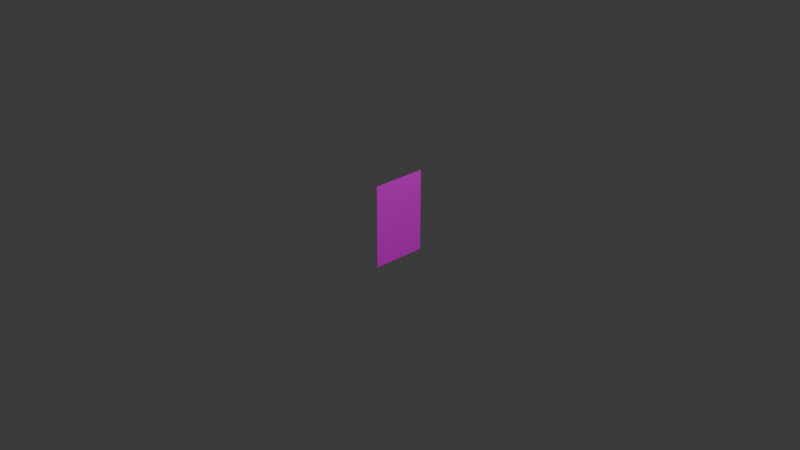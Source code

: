 # Source: poster.blend  (saved by Blender 4.1.23; exported with 4.5.12 LTS)
import bpy
from mathutils import Matrix  # noqa: F401  (used for matrix-valued properties, if any)

bpy.ops.wm.read_factory_settings(use_empty=True)
scene = bpy.context.scene
scene.name = 'Scene'

# ---- collections
col_collection = bpy.data.collections.new('Collection'); scene.collection.children.link(col_collection)

# ---- images (referenced by path relative to the original .blend; pixels are not part of the script)
import os
ASSET_DIR = os.environ.get("B2B_ASSET_DIR", "")  # directory of the original .blend (textures are referenced by path, not embedded)
HERE = os.path.dirname(os.path.abspath(__file__))  # packed textures are extracted next to this script under _unpacked/

def load_image(name, relpath, width, height, colorspace="sRGB"):
    """Load a texture the original file referenced (path relative to the .blend, or extracted next to this script)."""
    p = next((c for c in (os.path.join(HERE, relpath), os.path.join(ASSET_DIR, relpath)) if relpath and os.path.exists(c)), "")
    if p:
        img = bpy.data.images.load(p, check_existing=True)
        img.name = name
    else:  # same state as the original file: an image datablock whose file is absent (Cycles renders it pink)
        img = bpy.data.images.new(name, width, height)
        img.source = "FILE"
        img.filepath = "//" + (relpath or name)
    img.colorspace_settings.name = colorspace
    return img
img_poster_biohazard_png = load_image('poster_biohazard.png', 'poster_biohazard.png', 1024, 1024, 'sRGB')

# ---- materials (node trees are filled in below, after node groups)
mat_poster = bpy.data.materials.new('poster')
mat_poster.use_transparent_shadow = False

# ---- material node trees
mat_poster.use_nodes = True; mat_poster.node_tree.nodes.clear()
_N = mat_poster.node_tree.nodes; _L = mat_poster.node_tree.links
n0 = _N.new('ShaderNodeBsdfPrincipled'); n0.name = 'Principled BSDF'; n0.location = (10, 300)
n0.inputs[2].default_value = 1.0
n1 = _N.new('ShaderNodeOutputMaterial'); n1.name = 'Material Output'; n1.location = (300, 300)
n2 = _N.new('ShaderNodeTexImage'); n2.name = 'Image Texture'; n2.location = (-399, 109)
n2.image = img_poster_biohazard_png
_L.new(n0.outputs[0], n1.inputs[0])
_L.new(n2.outputs[0], n0.inputs[0])
n1.is_active_output = True

# ---- world
world_world = bpy.data.worlds.new('World'); scene.world = world_world
world_world.use_nodes = True; world_world.node_tree.nodes.clear()
_N = world_world.node_tree.nodes; _L = world_world.node_tree.links
n0 = _N.new('ShaderNodeOutputWorld'); n0.name = 'World Output'; n0.location = (300, 300)
n1 = _N.new('ShaderNodeBackground'); n1.name = 'Background'; n1.location = (10, 300)
n1.inputs[0].default_value = (0.05088, 0.05088, 0.05088, 1.0)
_L.new(n1.outputs[0], n0.inputs[0])
n0.is_active_output = True
world_world.color = (0.05088, 0.05088, 0.05088)
world_world.use_sun_shadow = False
world_world.sun_shadow_jitter_overblur = 0.0

# ---- cameras
cam_camera = bpy.data.cameras.new('Camera')
cam_camera.clip_end = 100.0
cam_camera.ortho_scale = 7.314

# ---- lights
light_light = bpy.data.lights.new('Light', 'POINT')
light_light.transmission_factor = 0.0
light_light.energy = 1000.0
light_light.shadow_soft_size = 0.1
light_light.shadow_maximum_resolution = 0.006
light_light.use_absolute_resolution = True

# ---- meshes
me_plane = bpy.data.meshes.new('Plane')
me_plane.from_pydata([(-0.5, -0.5, 0.0), (0.5, -0.5, 0.0), (-0.5, 0.5, 0.0), (0.5, 0.5, 0.0)], [], [(0, 1, 3, 2)])
_uv = me_plane.uv_layers.new(name='UVMap')
_uv.uv.foreach_set('vector', [1.192e-07, 1.0, -1.192e-07, 0.0, 1.0, 0.0, 1.0, 1.0])
me_plane.materials.append(mat_poster)
me_plane.update()

# ---- objects
ob_light = bpy.data.objects.new('Light', light_light)
ob_camera = bpy.data.objects.new('Camera', cam_camera)
ob_plane = bpy.data.objects.new('Plane', me_plane)

# ---- transforms, parenting, visibility, modifiers, constraints
ob_light.location = (4.076, 1.005, 5.904)
ob_light.rotation_euler = (0.6503, 0.05522, 1.866)
ob_light.lock_rotations_4d = False
ob_light.empty_display_type = 'ARROWS'
ob_light.color = (0.0, 0.0, 0.0, 0.0)
ob_light.lineart.crease_threshold = 0.0
ob_camera.location = (7.359, -6.926, 4.958)
ob_camera.rotation_euler = (1.109, 0.0, 0.8149)
ob_camera.lock_rotations_4d = False
ob_camera.empty_display_type = 'ARROWS'
ob_camera.color = (0.0, 0.0, 0.0, 0.0)
ob_camera.display_type = 'WIRE'
ob_camera.lineart.crease_threshold = 0.0
ob_plane.location = (0.0, 0.0, 0.0)
ob_plane.rotation_euler = (-0.0, 1.571, 0.0)
ob_plane.scale = (0.9, 0.6, 1.0)

# ---- collection membership
col_collection.objects.link(ob_light)
col_collection.objects.link(ob_camera)
col_collection.objects.link(ob_plane)

# ---- scene / render settings (as saved in the file)
scene.camera = ob_camera
scene.frame_start = 1; scene.frame_end = 250; scene.frame_set(1)
scene.render.engine = 'BLENDER_EEVEE_NEXT'
scene.cycles.sampling_pattern = 'TABULATED_SOBOL'
scene.eevee.ray_tracing_options.trace_max_roughness = 0.0
bpy.context.view_layer.update()
